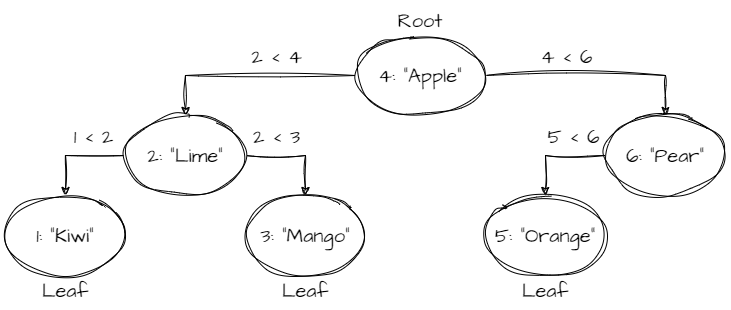

The diagram above was exported from draw.io. Its source (the exported page's mxGraphModel, read from the mxfile embedded in the PNG):
<mxGraphModel dx="1416" dy="761" grid="1" gridSize="10" guides="1" tooltips="1" connect="1" arrows="1" fold="1" page="1" pageScale="1" pageWidth="827" pageHeight="1169" math="0" shadow="0">
  <root>
    <mxCell id="0" />
    <mxCell id="1" parent="0" />
    <mxCell id="2dZi8FLrE_WtQGKLHNNN-26" style="rounded=0;sketch=1;hachureGap=4;jiggle=2;curveFitting=1;orthogonalLoop=1;jettySize=auto;html=1;exitX=0;exitY=0.5;exitDx=0;exitDy=0;fontFamily=Architects Daughter;fontSource=https%3A%2F%2Ffonts.googleapis.com%2Fcss%3Ffamily%3DArchitects%2BDaughter;fontSize=16;entryX=0.5;entryY=0;entryDx=0;entryDy=0;edgeStyle=orthogonalEdgeStyle;" edge="1" parent="1" source="2dZi8FLrE_WtQGKLHNNN-35" target="2dZi8FLrE_WtQGKLHNNN-38">
      <mxGeometry relative="1" as="geometry">
        <mxPoint x="291.71572875253787" y="308.28427124746213" as="sourcePoint" />
        <mxPoint x="261.23343188609465" y="366.10101225202425" as="targetPoint" />
      </mxGeometry>
    </mxCell>
    <mxCell id="2dZi8FLrE_WtQGKLHNNN-44" value="1 &amp;lt; 2" style="edgeLabel;html=1;align=center;verticalAlign=middle;resizable=0;points=[];fontSize=20;fontFamily=Architects Daughter;" vertex="1" connectable="0" parent="2dZi8FLrE_WtQGKLHNNN-26">
      <mxGeometry x="-0.34" y="1" relative="1" as="geometry">
        <mxPoint y="-21" as="offset" />
      </mxGeometry>
    </mxCell>
    <mxCell id="2dZi8FLrE_WtQGKLHNNN-27" style="rounded=0;sketch=1;hachureGap=4;jiggle=2;curveFitting=1;orthogonalLoop=1;jettySize=auto;html=1;exitX=0;exitY=0.5;exitDx=0;exitDy=0;entryX=0.5;entryY=0;entryDx=0;entryDy=0;fontFamily=Architects Daughter;fontSource=https%3A%2F%2Ffonts.googleapis.com%2Fcss%3Ffamily%3DArchitects%2BDaughter;fontSize=16;edgeStyle=orthogonalEdgeStyle;" edge="1" parent="1" source="2dZi8FLrE_WtQGKLHNNN-34" target="2dZi8FLrE_WtQGKLHNNN-35">
      <mxGeometry relative="1" as="geometry">
        <mxPoint x="451.71572875253787" y="188.28427124746213" as="sourcePoint" />
        <mxPoint x="348.28427124746213" y="251.71572875253787" as="targetPoint" />
      </mxGeometry>
    </mxCell>
    <mxCell id="2dZi8FLrE_WtQGKLHNNN-41" value="2 &amp;lt; 4" style="edgeLabel;html=1;align=center;verticalAlign=middle;resizable=0;points=[];fontSize=20;fontFamily=Architects Daughter;" vertex="1" connectable="0" parent="2dZi8FLrE_WtQGKLHNNN-27">
      <mxGeometry x="-0.219" y="-2" relative="1" as="geometry">
        <mxPoint x="2" y="-18" as="offset" />
      </mxGeometry>
    </mxCell>
    <mxCell id="2dZi8FLrE_WtQGKLHNNN-28" style="rounded=0;sketch=1;hachureGap=4;jiggle=2;curveFitting=1;orthogonalLoop=1;jettySize=auto;html=1;exitX=1;exitY=0.5;exitDx=0;exitDy=0;fontFamily=Architects Daughter;fontSource=https%3A%2F%2Ffonts.googleapis.com%2Fcss%3Ffamily%3DArchitects%2BDaughter;fontSize=16;entryX=0.5;entryY=0;entryDx=0;entryDy=0;edgeStyle=orthogonalEdgeStyle;" edge="1" parent="1" source="2dZi8FLrE_WtQGKLHNNN-34" target="2dZi8FLrE_WtQGKLHNNN-37">
      <mxGeometry relative="1" as="geometry">
        <mxPoint x="508.28427124746213" y="188.28427124746213" as="sourcePoint" />
        <mxPoint x="608.4259113049416" y="255.44237545939905" as="targetPoint" />
      </mxGeometry>
    </mxCell>
    <mxCell id="2dZi8FLrE_WtQGKLHNNN-43" value="4 &amp;lt; 6" style="edgeLabel;html=1;align=center;verticalAlign=middle;resizable=0;points=[];fontSize=20;fontFamily=Architects Daughter;" vertex="1" connectable="0" parent="2dZi8FLrE_WtQGKLHNNN-28">
      <mxGeometry x="-0.2545" y="6" relative="1" as="geometry">
        <mxPoint x="-2" y="-14" as="offset" />
      </mxGeometry>
    </mxCell>
    <mxCell id="2dZi8FLrE_WtQGKLHNNN-29" style="rounded=0;sketch=1;hachureGap=4;jiggle=2;curveFitting=1;orthogonalLoop=1;jettySize=auto;html=1;exitX=1;exitY=0.5;exitDx=0;exitDy=0;entryX=0.5;entryY=0;entryDx=0;entryDy=0;fontFamily=Architects Daughter;fontSource=https%3A%2F%2Ffonts.googleapis.com%2Fcss%3Ffamily%3DArchitects%2BDaughter;fontSize=16;edgeStyle=orthogonalEdgeStyle;" edge="1" parent="1" source="2dZi8FLrE_WtQGKLHNNN-35" target="2dZi8FLrE_WtQGKLHNNN-39">
      <mxGeometry relative="1" as="geometry">
        <mxPoint x="348.28427124746213" y="308.28427124746213" as="sourcePoint" />
        <mxPoint x="385.03999999999996" y="366" as="targetPoint" />
      </mxGeometry>
    </mxCell>
    <mxCell id="2dZi8FLrE_WtQGKLHNNN-45" value="2 &amp;lt; 3" style="edgeLabel;html=1;align=center;verticalAlign=middle;resizable=0;points=[];fontSize=20;fontFamily=Architects Daughter;" vertex="1" connectable="0" parent="2dZi8FLrE_WtQGKLHNNN-29">
      <mxGeometry x="-0.38" y="2" relative="1" as="geometry">
        <mxPoint x="-1" y="-18" as="offset" />
      </mxGeometry>
    </mxCell>
    <mxCell id="2dZi8FLrE_WtQGKLHNNN-30" value="Leaf" style="text;html=1;strokeColor=none;fillColor=none;align=center;verticalAlign=middle;whiteSpace=wrap;rounded=0;fontSize=20;fontFamily=Architects Daughter;" vertex="1" parent="1">
      <mxGeometry x="70" y="400" width="60" height="30" as="geometry" />
    </mxCell>
    <mxCell id="2dZi8FLrE_WtQGKLHNNN-31" value="Leaf" style="text;html=1;strokeColor=none;fillColor=none;align=center;verticalAlign=middle;whiteSpace=wrap;rounded=0;fontSize=20;fontFamily=Architects Daughter;" vertex="1" parent="1">
      <mxGeometry x="310" y="400" width="60" height="30" as="geometry" />
    </mxCell>
    <mxCell id="2dZi8FLrE_WtQGKLHNNN-32" value="Leaf" style="text;html=1;strokeColor=none;fillColor=none;align=center;verticalAlign=middle;whiteSpace=wrap;rounded=0;fontSize=20;fontFamily=Architects Daughter;" vertex="1" parent="1">
      <mxGeometry x="550" y="400" width="60" height="30" as="geometry" />
    </mxCell>
    <mxCell id="2dZi8FLrE_WtQGKLHNNN-33" value="Root" style="text;html=1;strokeColor=none;fillColor=none;align=center;verticalAlign=middle;whiteSpace=wrap;rounded=0;fontSize=20;fontFamily=Architects Daughter;" vertex="1" parent="1">
      <mxGeometry x="425" y="130" width="60" height="30" as="geometry" />
    </mxCell>
    <mxCell id="2dZi8FLrE_WtQGKLHNNN-34" value="4: &quot;Apple&quot;" style="ellipse;whiteSpace=wrap;html=1;sketch=1;hachureGap=4;jiggle=2;curveFitting=1;fontFamily=Architects Daughter;fontSource=https%3A%2F%2Ffonts.googleapis.com%2Fcss%3Ffamily%3DArchitects%2BDaughter;fontSize=20;" vertex="1" parent="1">
      <mxGeometry x="390" y="160" width="130" height="80" as="geometry" />
    </mxCell>
    <mxCell id="2dZi8FLrE_WtQGKLHNNN-35" value="2: &quot;Lime&quot;" style="ellipse;whiteSpace=wrap;html=1;sketch=1;hachureGap=4;jiggle=2;curveFitting=1;fontFamily=Architects Daughter;fontSource=https%3A%2F%2Ffonts.googleapis.com%2Fcss%3Ffamily%3DArchitects%2BDaughter;fontSize=20;" vertex="1" parent="1">
      <mxGeometry x="160" y="240" width="120" height="80" as="geometry" />
    </mxCell>
    <mxCell id="2dZi8FLrE_WtQGKLHNNN-36" style="edgeStyle=orthogonalEdgeStyle;rounded=0;sketch=1;hachureGap=4;jiggle=2;curveFitting=1;orthogonalLoop=1;jettySize=auto;html=1;exitX=0;exitY=0.5;exitDx=0;exitDy=0;entryX=0.5;entryY=0;entryDx=0;entryDy=0;fontFamily=Architects Daughter;fontSource=https%3A%2F%2Ffonts.googleapis.com%2Fcss%3Ffamily%3DArchitects%2BDaughter;fontSize=16;" edge="1" parent="1" source="2dZi8FLrE_WtQGKLHNNN-37" target="2dZi8FLrE_WtQGKLHNNN-40">
      <mxGeometry relative="1" as="geometry" />
    </mxCell>
    <mxCell id="2dZi8FLrE_WtQGKLHNNN-46" value="5 &amp;lt; 6" style="edgeLabel;html=1;align=center;verticalAlign=middle;resizable=0;points=[];fontSize=20;fontFamily=Architects Daughter;" vertex="1" connectable="0" parent="2dZi8FLrE_WtQGKLHNNN-36">
      <mxGeometry x="-0.34" y="3" relative="1" as="geometry">
        <mxPoint y="-23" as="offset" />
      </mxGeometry>
    </mxCell>
    <mxCell id="2dZi8FLrE_WtQGKLHNNN-37" value="6: &quot;Pear&quot;" style="ellipse;whiteSpace=wrap;html=1;sketch=1;hachureGap=4;jiggle=2;curveFitting=1;fontFamily=Architects Daughter;fontSource=https%3A%2F%2Ffonts.googleapis.com%2Fcss%3Ffamily%3DArchitects%2BDaughter;fontSize=20;" vertex="1" parent="1">
      <mxGeometry x="640" y="240" width="120" height="80" as="geometry" />
    </mxCell>
    <mxCell id="2dZi8FLrE_WtQGKLHNNN-38" value="1: &quot;Kiwi&quot;" style="ellipse;whiteSpace=wrap;html=1;sketch=1;hachureGap=4;jiggle=2;curveFitting=1;fontFamily=Architects Daughter;fontSource=https%3A%2F%2Ffonts.googleapis.com%2Fcss%3Ffamily%3DArchitects%2BDaughter;fontSize=20;" vertex="1" parent="1">
      <mxGeometry x="40" y="320" width="120" height="80" as="geometry" />
    </mxCell>
    <mxCell id="2dZi8FLrE_WtQGKLHNNN-39" value="3: &quot;Mango&quot;" style="ellipse;whiteSpace=wrap;html=1;sketch=1;hachureGap=4;jiggle=2;curveFitting=1;fontFamily=Architects Daughter;fontSource=https%3A%2F%2Ffonts.googleapis.com%2Fcss%3Ffamily%3DArchitects%2BDaughter;fontSize=20;" vertex="1" parent="1">
      <mxGeometry x="280" y="320" width="120" height="80" as="geometry" />
    </mxCell>
    <mxCell id="2dZi8FLrE_WtQGKLHNNN-40" value="5: &quot;Orange&quot;" style="ellipse;whiteSpace=wrap;html=1;sketch=1;hachureGap=4;jiggle=2;curveFitting=1;fontFamily=Architects Daughter;fontSource=https%3A%2F%2Ffonts.googleapis.com%2Fcss%3Ffamily%3DArchitects%2BDaughter;fontSize=20;" vertex="1" parent="1">
      <mxGeometry x="520" y="320" width="120" height="80" as="geometry" />
    </mxCell>
  </root>
</mxGraphModel>